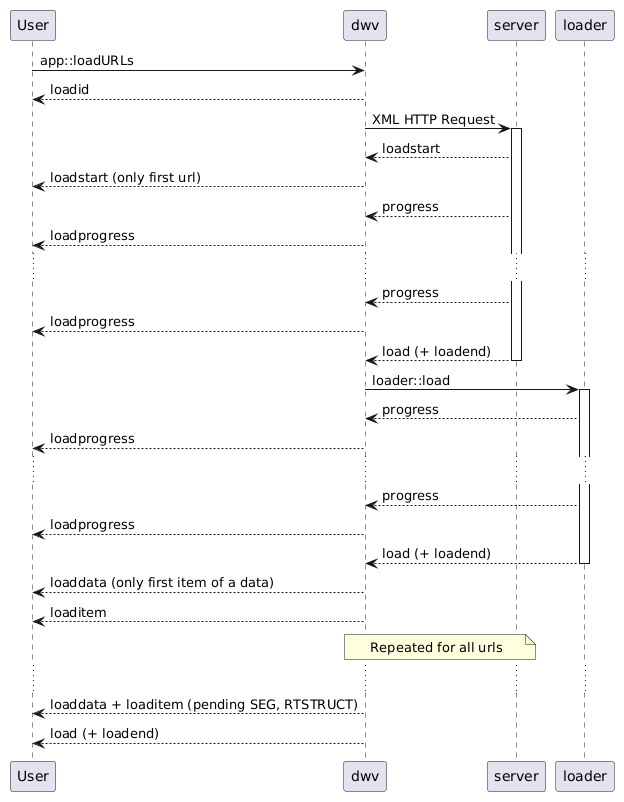

The diagram above was rendered by PlantUML. Its source (embedded in the PNG):
@startuml
User -> dwv: app::loadURLs
dwv --> User : loadid
dwv -> server: XML HTTP Request
activate server
server --> dwv : loadstart
dwv --> User : loadstart (only first url)
server --> dwv: progress
dwv --> User : loadprogress
...
server --> dwv: progress
dwv --> User : loadprogress
server --> dwv: load (+ loadend)
deactivate server

dwv -> loader: loader::load
activate loader
loader --> dwv: progress
dwv --> User : loadprogress
...
loader --> dwv: progress
dwv --> User : loadprogress
loader --> dwv: load (+ loadend)
deactivate loader
dwv --> User : loaddata (only first item of a data)
dwv --> User : loaditem

note over dwv, server: Repeated for all urls

...
dwv --> User : loaddata + loaditem (pending SEG, RTSTRUCT)
dwv --> User : load (+ loadend)
@enduml